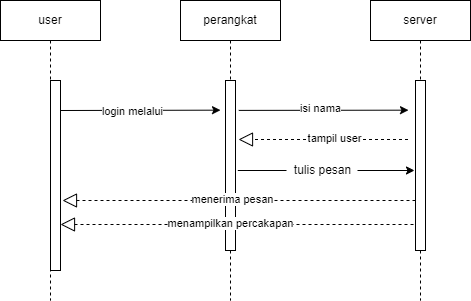

The diagram above was exported from draw.io. Its source (the exported page's mxGraphModel, read from the mxfile embedded in the PNG):
<mxGraphModel dx="1720" dy="743" grid="1" gridSize="10" guides="1" tooltips="1" connect="1" arrows="1" fold="1" page="1" pageScale="1" pageWidth="850" pageHeight="1100" math="0" shadow="0">
  <root>
    <mxCell id="0" />
    <mxCell id="1" parent="0" />
    <mxCell id="upEAwPQOLmPyGiZoFpsr-19" value="user" style="shape=umlLifeline;perimeter=lifelinePerimeter;whiteSpace=wrap;html=1;container=0;dropTarget=0;collapsible=0;recursiveResize=0;outlineConnect=0;portConstraint=eastwest;newEdgeStyle={&quot;edgeStyle&quot;:&quot;elbowEdgeStyle&quot;,&quot;elbow&quot;:&quot;vertical&quot;,&quot;curved&quot;:0,&quot;rounded&quot;:0};" parent="1" vertex="1">
      <mxGeometry x="40" y="390" width="100" height="300" as="geometry" />
    </mxCell>
    <mxCell id="upEAwPQOLmPyGiZoFpsr-20" value="" style="html=1;points=[];perimeter=orthogonalPerimeter;outlineConnect=0;targetShapes=umlLifeline;portConstraint=eastwest;newEdgeStyle={&quot;edgeStyle&quot;:&quot;elbowEdgeStyle&quot;,&quot;elbow&quot;:&quot;vertical&quot;,&quot;curved&quot;:0,&quot;rounded&quot;:0};" parent="upEAwPQOLmPyGiZoFpsr-19" vertex="1">
      <mxGeometry x="50" y="80" width="10" height="190" as="geometry" />
    </mxCell>
    <mxCell id="upEAwPQOLmPyGiZoFpsr-22" value="perangkat" style="shape=umlLifeline;perimeter=lifelinePerimeter;whiteSpace=wrap;html=1;container=0;dropTarget=0;collapsible=0;recursiveResize=0;outlineConnect=0;portConstraint=eastwest;newEdgeStyle={&quot;edgeStyle&quot;:&quot;elbowEdgeStyle&quot;,&quot;elbow&quot;:&quot;vertical&quot;,&quot;curved&quot;:0,&quot;rounded&quot;:0};" parent="1" vertex="1">
      <mxGeometry x="220" y="390" width="100" height="300" as="geometry" />
    </mxCell>
    <mxCell id="upEAwPQOLmPyGiZoFpsr-23" value="" style="html=1;points=[];perimeter=orthogonalPerimeter;outlineConnect=0;targetShapes=umlLifeline;portConstraint=eastwest;newEdgeStyle={&quot;edgeStyle&quot;:&quot;elbowEdgeStyle&quot;,&quot;elbow&quot;:&quot;vertical&quot;,&quot;curved&quot;:0,&quot;rounded&quot;:0};" parent="upEAwPQOLmPyGiZoFpsr-22" vertex="1">
      <mxGeometry x="45" y="80" width="10" height="170" as="geometry" />
    </mxCell>
    <mxCell id="upEAwPQOLmPyGiZoFpsr-25" value="server" style="shape=umlLifeline;perimeter=lifelinePerimeter;whiteSpace=wrap;html=1;container=0;dropTarget=0;collapsible=0;recursiveResize=0;outlineConnect=0;portConstraint=eastwest;newEdgeStyle={&quot;edgeStyle&quot;:&quot;elbowEdgeStyle&quot;,&quot;elbow&quot;:&quot;vertical&quot;,&quot;curved&quot;:0,&quot;rounded&quot;:0};" parent="1" vertex="1">
      <mxGeometry x="410" y="390" width="100" height="300" as="geometry" />
    </mxCell>
    <mxCell id="upEAwPQOLmPyGiZoFpsr-26" value="" style="html=1;points=[];perimeter=orthogonalPerimeter;outlineConnect=0;targetShapes=umlLifeline;portConstraint=eastwest;newEdgeStyle={&quot;edgeStyle&quot;:&quot;elbowEdgeStyle&quot;,&quot;elbow&quot;:&quot;vertical&quot;,&quot;curved&quot;:0,&quot;rounded&quot;:0};" parent="upEAwPQOLmPyGiZoFpsr-25" vertex="1">
      <mxGeometry x="45" y="80" width="10" height="170" as="geometry" />
    </mxCell>
    <mxCell id="upEAwPQOLmPyGiZoFpsr-37" style="edgeStyle=elbowEdgeStyle;rounded=0;orthogonalLoop=1;jettySize=auto;html=1;elbow=vertical;curved=0;" parent="1" edge="1">
      <mxGeometry relative="1" as="geometry">
        <mxPoint x="100" y="499.9957142857143" as="sourcePoint" />
        <mxPoint x="260" y="500" as="targetPoint" />
      </mxGeometry>
    </mxCell>
    <mxCell id="upEAwPQOLmPyGiZoFpsr-38" value="login melalui" style="edgeLabel;html=1;align=center;verticalAlign=middle;resizable=0;points=[];" parent="upEAwPQOLmPyGiZoFpsr-37" connectable="0" vertex="1">
      <mxGeometry x="-0.1063" y="-1" relative="1" as="geometry">
        <mxPoint as="offset" />
      </mxGeometry>
    </mxCell>
    <mxCell id="upEAwPQOLmPyGiZoFpsr-39" style="edgeStyle=elbowEdgeStyle;rounded=0;orthogonalLoop=1;jettySize=auto;html=1;elbow=vertical;curved=0;" parent="1" edge="1">
      <mxGeometry relative="1" as="geometry">
        <mxPoint x="278.2590361445782" y="499.9036144578313" as="sourcePoint" />
        <mxPoint x="448" y="500" as="targetPoint" />
      </mxGeometry>
    </mxCell>
    <mxCell id="upEAwPQOLmPyGiZoFpsr-40" value="isi nama" style="edgeLabel;html=1;align=center;verticalAlign=middle;resizable=0;points=[];" parent="upEAwPQOLmPyGiZoFpsr-39" connectable="0" vertex="1">
      <mxGeometry x="-0.0399" y="2" relative="1" as="geometry">
        <mxPoint as="offset" />
      </mxGeometry>
    </mxCell>
    <mxCell id="upEAwPQOLmPyGiZoFpsr-42" style="edgeStyle=orthogonalEdgeStyle;rounded=0;orthogonalLoop=1;jettySize=auto;html=1;" parent="1" edge="1">
      <mxGeometry relative="1" as="geometry">
        <mxPoint x="397" y="560" as="sourcePoint" />
        <mxPoint x="454" y="560" as="targetPoint" />
      </mxGeometry>
    </mxCell>
    <mxCell id="upEAwPQOLmPyGiZoFpsr-41" value="tulis pesan" style="text;html=1;align=center;verticalAlign=middle;resizable=0;points=[];autosize=1;strokeColor=none;fillColor=none;" parent="1" vertex="1">
      <mxGeometry x="322" y="545" width="80" height="30" as="geometry" />
    </mxCell>
    <mxCell id="upEAwPQOLmPyGiZoFpsr-46" value="" style="endArrow=block;dashed=1;endFill=0;endSize=12;html=1;rounded=0;" parent="1" edge="1">
      <mxGeometry width="160" relative="1" as="geometry">
        <mxPoint x="447.5" y="529" as="sourcePoint" />
        <mxPoint x="278" y="529" as="targetPoint" />
      </mxGeometry>
    </mxCell>
    <mxCell id="upEAwPQOLmPyGiZoFpsr-47" value="tampil user" style="edgeLabel;html=1;align=center;verticalAlign=middle;resizable=0;points=[];" parent="upEAwPQOLmPyGiZoFpsr-46" connectable="0" vertex="1">
      <mxGeometry x="-0.1191" y="-2" relative="1" as="geometry">
        <mxPoint as="offset" />
      </mxGeometry>
    </mxCell>
    <mxCell id="upEAwPQOLmPyGiZoFpsr-49" value="" style="endArrow=none;html=1;rounded=0;" parent="1" edge="1">
      <mxGeometry width="50" height="50" relative="1" as="geometry">
        <mxPoint x="277.30769230769226" y="560" as="sourcePoint" />
        <mxPoint x="326" y="560" as="targetPoint" />
      </mxGeometry>
    </mxCell>
    <mxCell id="upEAwPQOLmPyGiZoFpsr-50" value="" style="endArrow=block;dashed=1;endFill=0;endSize=12;html=1;rounded=0;" parent="1" source="upEAwPQOLmPyGiZoFpsr-26" edge="1">
      <mxGeometry width="160" relative="1" as="geometry">
        <mxPoint x="444.5" y="590" as="sourcePoint" />
        <mxPoint x="102" y="590" as="targetPoint" />
      </mxGeometry>
    </mxCell>
    <mxCell id="upEAwPQOLmPyGiZoFpsr-51" value="menerima pesan" style="edgeLabel;html=1;align=center;verticalAlign=middle;resizable=0;points=[];" parent="upEAwPQOLmPyGiZoFpsr-50" connectable="0" vertex="1">
      <mxGeometry x="-0.1191" y="-2" relative="1" as="geometry">
        <mxPoint x="-28" as="offset" />
      </mxGeometry>
    </mxCell>
    <mxCell id="mSVi3ht8o2g7XP7O9Cny-1" value="" style="endArrow=block;dashed=1;endFill=0;endSize=12;html=1;rounded=0;" parent="1" edge="1">
      <mxGeometry width="160" relative="1" as="geometry">
        <mxPoint x="453" y="614" as="sourcePoint" />
        <mxPoint x="100" y="614" as="targetPoint" />
      </mxGeometry>
    </mxCell>
    <mxCell id="mSVi3ht8o2g7XP7O9Cny-2" value="menampilkan percakapan" style="edgeLabel;html=1;align=center;verticalAlign=middle;resizable=0;points=[];" parent="mSVi3ht8o2g7XP7O9Cny-1" connectable="0" vertex="1">
      <mxGeometry x="-0.1191" y="-2" relative="1" as="geometry">
        <mxPoint x="-28" as="offset" />
      </mxGeometry>
    </mxCell>
  </root>
</mxGraphModel>